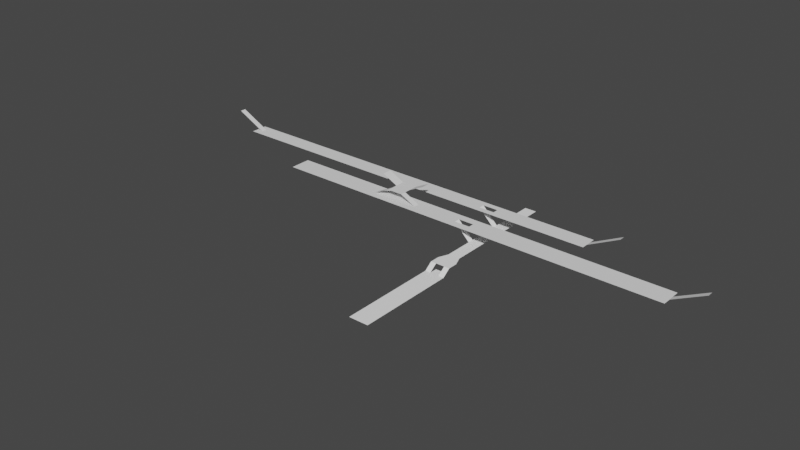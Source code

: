 # Source: norreport.blend  (saved by Blender 2.91.10; exported with 4.5.12 LTS)
import bpy
from mathutils import Matrix  # noqa: F401  (used for matrix-valued properties, if any)

bpy.ops.wm.read_factory_settings(use_empty=True)
scene = bpy.context.scene
scene.name = 'Scene'

# ---- collections
col_collection = bpy.data.collections.new('Collection'); scene.collection.children.link(col_collection)

# ---- materials (node trees are filled in below, after node groups)
mat_skin_001 = bpy.data.materials.new('Skin.001')
mat_skin_001.use_transparent_shadow = False

# ---- material node trees
mat_skin_001.use_nodes = True; mat_skin_001.node_tree.nodes.clear()
_N = mat_skin_001.node_tree.nodes; _L = mat_skin_001.node_tree.links
n0 = _N.new('ShaderNodeBsdfPrincipled'); n0.name = 'Principled BSDF'; n0.location = (10, 300)
n0.distribution = 'GGX'
n0.subsurface_method = 'BURLEY'
n0.inputs[0].default_value = (1.0, 1.0, 1.0, 1.0)
n0.inputs[3].default_value = 1.45
n0.inputs[27].default_value = (0.0, 0.0, 0.0, 1.0)
n0.inputs[28].default_value = 1.0
n1 = _N.new('ShaderNodeOutputMaterial'); n1.name = 'Material Output'; n1.location = (300, 300)
_L.new(n0.outputs[0], n1.inputs[0])
n1.is_active_output = True

# ---- world
world_world = bpy.data.worlds.new('World'); scene.world = world_world
world_world.use_nodes = True; world_world.node_tree.nodes.clear()
_N = world_world.node_tree.nodes; _L = world_world.node_tree.links
n0 = _N.new('ShaderNodeOutputWorld'); n0.name = 'World Output'; n0.location = (300, 300)
n1 = _N.new('ShaderNodeBackground'); n1.name = 'Background'; n1.location = (10, 300)
n1.inputs[0].default_value = (0.05088, 0.05088, 0.05088, 1.0)
_L.new(n1.outputs[0], n0.inputs[0])
n0.is_active_output = True
world_world.color = (0.05088, 0.05088, 0.05088)
world_world.use_sun_shadow = False
world_world.sun_shadow_jitter_overblur = 0.0

# ---- meshes
me_plane = bpy.data.meshes.new('Plane')
me_plane.from_pydata([(-1.0, -1.0, 0.0), (1.0, -1.0, 0.0), (-1.0, 1.0, 0.0), (1.0, 1.0, 0.0), (-0.45, -1.0, 0.0), (0.45, -1.0, 0.0), (0.45, 1.0, 0.0), (-0.45, 1.0, 0.0), (0.45, 1.16, 0.0), (-0.45, 1.16, 0.0), (-1.0, 1.16, 3.0), (1.0, 1.16, 3.0), (0.45, 1.16, 3.0), (-0.45, 1.16, 3.0), (-1.0, 1.36, 3.0), (1.0, 1.36, 3.0), (0.45, 1.36, 3.0), (-0.45, 1.36, 3.0), (-0.6, 1.56, 3.0), (0.6, 1.56, 3.0), (-0.6, 2.16, 3.0), (0.6, 2.16, 3.0), (-0.6, 2.28, 3.0), (0.6, 2.28, 3.0), (-0.6, 2.92, 3.0), (0.6, 2.92, 3.0), (-0.6, 3.04, 3.0), (0.6, 3.04, 3.0), (-0.6, 4.0, 3.0), (0.6, 4.0, 3.0), (-2.2, 2.16, 11.0), (-2.2, 2.28, 11.0), (-2.2, 2.92, 11.0), (-2.2, 3.04, 11.0)], [], [(5, 1, 3, 6), (0, 4, 7, 2), (4, 5, 6, 7), (7, 6, 8, 9), (6, 3, 11, 12), (2, 7, 13, 10), (12, 13, 17, 16), (12, 11, 15, 16), (10, 13, 17, 14), (18, 19, 21, 20), (19, 18, 14, 15), (20, 21, 23, 22), (22, 23, 25, 24), (24, 25, 27, 26), (26, 27, 29, 28), (20, 22, 31, 30), (24, 26, 33, 32)])
_uv = me_plane.uv_layers.new(name='UVMap')
_uv.uv.foreach_set('vector', [0.6667, 0.0, 1.0, 0.0, 1.0, 1.0, 0.6667, 1.0, 0.0, 0.0, 0.3333, 0.0, 0.3333, 1.0, 0.0, 1.0, 0.3333, 0.0, 0.6667, 0.0, 0.6667, 1.0, 0.3333, 1.0, 0.3333, 1.0, 0.6667, 1.0, 0.6667, 1.0, 0.3333, 1.0, 0.6667, 1.0, 1.0, 1.0, 1.0, 1.0, 0.6667, 1.0, 0.0, 1.0, 0.3333, 1.0, 0.3333, 1.0, 0.0, 1.0, 0.0, 0.0, 0.0, 0.0, 0.0, 0.0, 0.0, 0.0, 0.6667, 1.0, 1.0, 1.0, 1.0, 1.0, 0.6667, 1.0, 0.0, 1.0, 0.3333, 1.0, 0.3333, 1.0, 0.0, 1.0, 0.0, 0.0, 0.0, 0.0, 0.0, 0.0, 0.0, 0.0, 0.0, 0.0, 0.0, 0.0, 0.0, 0.0, 0.0, 0.0, 0.0, 0.0, 0.0, 0.0, 0.0, 0.0, 0.0, 0.0, 0.0, 0.0, 0.0, 0.0, 0.0, 0.0, 0.0, 0.0, 0.0, 0.0, 0.0, 0.0, 0.0, 0.0, 0.0, 0.0, 0.0, 0.0, 0.0, 0.0, 0.0, 0.0, 0.0, 0.0, 0.0, 0.0, 0.0, 0.0, 0.0, 0.0, 0.0, 0.0, 0.0, 0.0, 0.0, 0.0, 0.0, 0.0, 0.0, 0.0])
me_plane.materials.append(mat_skin_001)
me_plane.use_remesh_fix_poles = True
me_plane.use_remesh_preserve_attributes = False
me_plane.use_mirror_vertex_groups = False
me_plane.update()
me_plane_001 = bpy.data.meshes.new('Plane.001')
me_plane_001.from_pydata([(-1.0, -1.0, 0.0), (7.0, -1.0, 0.0), (-1.0, 1.0, 0.0), (7.0, 1.0, 0.0), (-1.0, 1.0, 0.0), (7.0, 1.0, 0.0), (-1.0, 2.5, 0.0), (-1.0, 4.5, 0.0), (7.0, 2.5, 0.0), (7.0, 4.5, 0.0), (107.0, -1.0, 0.0), (107.0, 4.5, 0.0), (-101.0, -1.0, 0.0), (-101.0, 4.5, 0.0), (-33.0, 1.0, 4.0), (-25.0, 1.0, 0.0), (-33.0, 2.5, 4.0), (-25.0, 2.5, 0.0), (-41.0, 1.0, 4.0), (-41.0, 2.5, 4.0), (-49.0, 1.0, 0.0), (-49.0, 2.5, 0.0), (-33.0, 4.0, 4.0), (-41.0, 4.0, 4.0), (-33.0, 6.5, 4.0), (-41.0, 6.5, 4.0), (-25.0, 4.0, 8.0), (-25.0, 6.5, 8.0), (-49.0, 4.0, 8.0), (-49.0, 6.5, 8.0), (123.0, 1.0, 8.0), (123.0, 2.5, 8.0), (107.0, 1.0, 0.0), (107.0, 2.5, 0.0), (-163.0, 12.0, 8.0), (-163.0, 10.5, 8.0), (-147.0, 12.0, 0.0), (-147.0, 10.5, 0.0), (73.0, 10.5, 8.0), (73.0, 12.0, 8.0), (57.0, 10.5, 0.0), (57.0, 12.0, 0.0)], [], [(0, 1, 3, 2), (2, 3, 5, 4), (6, 7, 9, 8), (1, 10, 11, 9, 8, 3), (0, 2, 6, 7, 13, 12), (14, 15, 17, 16), (14, 16, 19, 18), (18, 19, 21, 20), (19, 16, 22, 23), (23, 22, 24, 25), (24, 22, 26, 27), (23, 25, 29, 28), (30, 31, 33, 32), (34, 35, 37, 36), (38, 39, 41, 40)])
_uv = me_plane_001.uv_layers.new(name='UVMap')
_uv.uv.foreach_set('vector', [0.0, 0.0, 1.0, 0.0, 1.0, 1.0, 0.0, 1.0, 0.0, 1.0, 1.0, 1.0, 1.0, 1.0, 0.0, 1.0, 0.0, 0.0, 0.0, 0.0, 0.0, 0.0, 0.0, 0.0, 1.0, 0.0, 0.0, 0.0, 0.0, 0.0, 0.0, 0.0, 0.0, 0.0, 1.0, 1.0, 0.0, 0.0, 0.0, 1.0, 0.0, 0.0, 0.0, 0.0, 0.0, 0.0, 0.0, 0.0, 0.0, 0.0, 1.0, 0.0, 1.0, 1.0, 0.0, 1.0, 0.0, 0.0, 0.0, 1.0, 0.0, 1.0, 0.0, 0.0, 0.0, 0.0, 0.0, 1.0, 0.0, 1.0, 0.0, 0.0, 0.0, 1.0, 0.0, 1.0, 0.0, 1.0, 0.0, 1.0, 0.0, 1.0, 0.0, 1.0, 0.0, 1.0, 0.0, 1.0, 0.0, 1.0, 0.0, 1.0, 0.0, 1.0, 0.0, 1.0, 0.0, 1.0, 0.0, 1.0, 0.0, 1.0, 0.0, 1.0, 0.0, 0.0, 0.0, 1.0, 0.0, 1.0, 0.0, 0.0, 0.0, 0.0, 0.0, 1.0, 0.0, 1.0, 0.0, 0.0, 0.0, 0.0, 0.0, 1.0, 0.0, 1.0, 0.0, 0.0])
me_plane_001.use_remesh_fix_poles = True
me_plane_001.use_remesh_preserve_attributes = False
me_plane_001.use_mirror_vertex_groups = False
me_plane_001.update()
me_plane_002 = bpy.data.meshes.new('Plane.002')
me_plane_002.from_pydata([(0.0, -3.0, 0.0), (8.0, -3.0, 0.0), (0.0, 0.0, 0.0), (8.0, 0.0, 0.0), (8.0, 3.0, 0.0), (0.0, 3.0, 0.0), (8.0, 6.0, 0.0), (0.0, 6.0, 0.0), (58.0, 6.0, 0.0), (1.0, 6.0, 0.0), (58.0, -3.0, 0.0), (-150.0, -3.0, 0.0), (-150.0, 6.0, 0.0)], [], [(0, 1, 3, 2), (4, 5, 7, 6), (6, 7, 9, 8), (3, 1, 10, 8, 6, 4), (0, 2, 5, 7, 12, 11)])
_uv = me_plane_002.uv_layers.new(name='UVMap')
_uv.uv.foreach_set('vector', [0.0, 0.0, 1.0, 0.0, 1.0, 1.0, 0.0, 1.0, 0.0, 0.0, 0.0, 0.0, 0.0, 0.0, 0.0, 0.0, 0.0, 0.0, 0.0, 0.0, 0.0, 0.0, 0.0, 0.0, 1.0, 1.0, 1.0, 0.0, 0.0, 0.0, 0.0, 0.0, 0.0, 0.0, 0.0, 0.0, 0.0, 0.0, 0.0, 1.0, 0.0, 0.0, 0.0, 0.0, 0.0, 0.0, 0.0, 0.0])
me_plane_002.use_remesh_fix_poles = True
me_plane_002.use_remesh_preserve_attributes = False
me_plane_002.use_mirror_vertex_groups = False
me_plane_002.update()

# ---- objects
ob_plane = bpy.data.objects.new('Plane', me_plane)
ob_plane_001 = bpy.data.objects.new('Plane.001', me_plane_001)
ob_plane_002 = bpy.data.objects.new('Plane.002', me_plane_002)

# ---- transforms, parenting, visibility, modifiers, constraints
ob_plane.location = (0.0, 0.0, 0.0)
ob_plane.scale = (5.0, 25.0, 1.0)
ob_plane.lineart.crease_threshold = 0.0
ob_plane_001.location = (-10.0, 52.0, 11.0)
ob_plane_001.scale = (1.0, 2.0, 1.0)
ob_plane_001.lineart.crease_threshold = 0.0
ob_plane_002.location = (-11.0, 73.0, 11.0)
ob_plane_002.lineart.crease_threshold = 0.0

# ---- collection membership
col_collection.objects.link(ob_plane)
col_collection.objects.link(ob_plane_001)
col_collection.objects.link(ob_plane_002)

# ---- scene / render settings (as saved in the file)
scene.frame_start = 1; scene.frame_end = 250; scene.frame_set(1)
scene.render.engine = 'BLENDER_EEVEE_NEXT'
scene.cycles.use_denoising = False
scene.cycles.samples = 128
scene.cycles.sampling_pattern = 'TABULATED_SOBOL'
scene.cycles.use_adaptive_sampling = False
scene.cycles.use_light_tree = False
scene.view_settings.view_transform = 'Filmic'
bpy.context.view_layer.update()

# ---- added for rendering (the .blend has no active camera and no usable light): camera, sun
cam_auto = bpy.data.cameras.new('AutoCamera')
cam_auto.lens = 50.0
cam_auto.sensor_width = 36.0
cam_auto.clip_end = 5077.52
ob_auto_camera = bpy.data.objects.new('AutoCamera', cam_auto)
scene.collection.objects.link(ob_auto_camera)
ob_auto_camera.location = (259.319, -309.683, 240.955)
ob_auto_camera.rotation_euler = (1.09748, -7.21219e-08, 0.694738)
scene.camera = ob_auto_camera
light_auto_sun = bpy.data.lights.new('AutoSun', 'SUN')
light_auto_sun.energy = 3.0
light_auto_sun.angle = 0.0523599
ob_auto_sun = bpy.data.objects.new('AutoSun', light_auto_sun)
scene.collection.objects.link(ob_auto_sun)
ob_auto_sun.rotation_euler = (0.872665, 0.174533, 0.523599)
bpy.context.view_layer.update()
